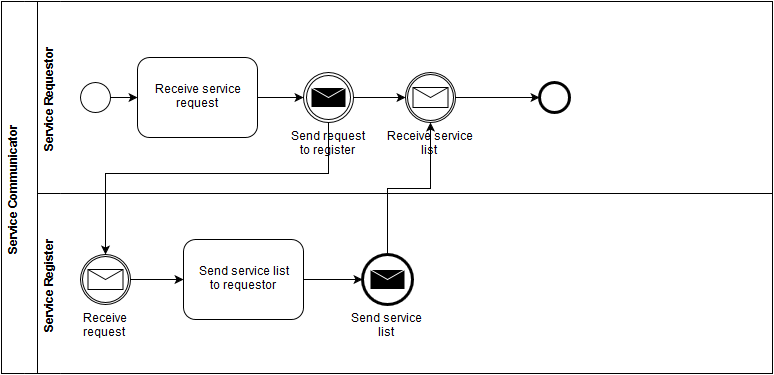

The diagram above was exported from draw.io. Its source (the exported page's mxGraphModel, read from the mxfile embedded in the PNG):
<mxGraphModel dx="880" dy="456" grid="0" gridSize="10" guides="1" tooltips="1" connect="1" arrows="1" fold="1" page="1" pageScale="1" pageWidth="826" pageHeight="1169" background="#ffffff" math="0">
  <root>
    <mxCell id="0" />
    <mxCell id="1" parent="0" />
    <mxCell id="2" value="Service Communicator&lt;br&gt;" style="swimlane;html=1;horizontal=0;swimlaneFillColor=white;swimlaneLine=0;" vertex="1" parent="1">
      <mxGeometry x="39" y="35" width="771" height="372" as="geometry" />
    </mxCell>
    <mxCell id="3" value="Service Requestor&lt;br&gt;" style="swimlane;html=1;horizontal=0;swimlaneFillColor=white;swimlaneLine=0;" vertex="1" parent="2">
      <mxGeometry x="36" width="735" height="192" as="geometry" />
    </mxCell>
    <mxCell id="11" style="edgeStyle=orthogonalEdgeStyle;rounded=0;html=1;" edge="1" parent="3" source="8" target="10">
      <mxGeometry relative="1" as="geometry" />
    </mxCell>
    <mxCell id="8" value="" style="shape=mxgraph.bpmn.shape;html=1;verticalLabelPosition=bottom;labelBackgroundColor=#ffffff;verticalAlign=top;perimeter=ellipsePerimeter;outline=standard;symbol=general;" vertex="1" parent="3">
      <mxGeometry x="43" y="81" width="30" height="30" as="geometry" />
    </mxCell>
    <mxCell id="10" value="Receive service&lt;br&gt;request&lt;br&gt;" style="shape=ext;rounded=1;html=1;whiteSpace=wrap;" vertex="1" parent="3">
      <mxGeometry x="100" y="56" width="120" height="80" as="geometry" />
    </mxCell>
    <mxCell id="23" style="edgeStyle=orthogonalEdgeStyle;rounded=0;html=1;entryX=0;entryY=0.5;" edge="1" parent="3" source="12" target="22">
      <mxGeometry relative="1" as="geometry" />
    </mxCell>
    <mxCell id="12" value="Send request&lt;br&gt;to register&lt;br&gt;" style="shape=mxgraph.bpmn.shape;html=1;verticalLabelPosition=bottom;labelBackgroundColor=#ffffff;verticalAlign=top;perimeter=ellipsePerimeter;outline=throwing;symbol=message;" vertex="1" parent="3">
      <mxGeometry x="266" y="71" width="50" height="50" as="geometry" />
    </mxCell>
    <mxCell id="26" style="edgeStyle=orthogonalEdgeStyle;rounded=0;html=1;entryX=0;entryY=0.5;" edge="1" parent="3" source="22" target="25">
      <mxGeometry relative="1" as="geometry" />
    </mxCell>
    <mxCell id="22" value="Receive service&lt;br&gt;list&lt;br&gt;" style="shape=mxgraph.bpmn.shape;html=1;verticalLabelPosition=bottom;labelBackgroundColor=#ffffff;verticalAlign=top;perimeter=ellipsePerimeter;outline=catching;symbol=message;" vertex="1" parent="3">
      <mxGeometry x="368" y="71" width="50" height="50" as="geometry" />
    </mxCell>
    <mxCell id="25" value="" style="shape=mxgraph.bpmn.shape;html=1;verticalLabelPosition=bottom;labelBackgroundColor=#ffffff;verticalAlign=top;perimeter=ellipsePerimeter;outline=end;symbol=general;" vertex="1" parent="3">
      <mxGeometry x="502" y="81" width="30" height="30" as="geometry" />
    </mxCell>
    <mxCell id="5" value="Service Register&lt;br&gt;" style="swimlane;html=1;horizontal=0;swimlaneFillColor=white;swimlaneLine=0;" vertex="1" parent="2">
      <mxGeometry x="36" y="192" width="735" height="180" as="geometry" />
    </mxCell>
    <mxCell id="18" style="edgeStyle=orthogonalEdgeStyle;rounded=0;html=1;entryX=0;entryY=0.5;" edge="1" parent="5" source="14" target="17">
      <mxGeometry relative="1" as="geometry" />
    </mxCell>
    <mxCell id="14" value="Receive&lt;br&gt;request&lt;br&gt;" style="shape=mxgraph.bpmn.shape;html=1;verticalLabelPosition=bottom;labelBackgroundColor=#ffffff;verticalAlign=top;perimeter=ellipsePerimeter;outline=catching;symbol=message;" vertex="1" parent="5">
      <mxGeometry x="43" y="61" width="50" height="50" as="geometry" />
    </mxCell>
    <mxCell id="17" value="Send service list&lt;br&gt;to requestor&lt;br&gt;" style="shape=ext;rounded=1;html=1;whiteSpace=wrap;" vertex="1" parent="5">
      <mxGeometry x="146" y="46" width="120" height="80" as="geometry" />
    </mxCell>
    <mxCell id="20" value="Send service&lt;br&gt;list&lt;br&gt;" style="shape=mxgraph.bpmn.shape;html=1;verticalLabelPosition=bottom;labelBackgroundColor=#ffffff;verticalAlign=top;perimeter=ellipsePerimeter;outline=end;symbol=message;" vertex="1" parent="5">
      <mxGeometry x="325" y="61" width="50" height="50" as="geometry" />
    </mxCell>
    <mxCell id="15" style="edgeStyle=orthogonalEdgeStyle;rounded=0;html=1;entryX=0.5;entryY=0;" edge="1" parent="2" source="12" target="14">
      <mxGeometry relative="1" as="geometry">
        <Array as="points">
          <mxPoint x="327" y="172" />
          <mxPoint x="104" y="172" />
        </Array>
      </mxGeometry>
    </mxCell>
    <mxCell id="24" style="edgeStyle=orthogonalEdgeStyle;rounded=0;html=1;" edge="1" parent="2" source="20" target="22">
      <mxGeometry relative="1" as="geometry" />
    </mxCell>
    <mxCell id="13" style="edgeStyle=orthogonalEdgeStyle;rounded=0;html=1;" edge="1" parent="1" source="10">
      <mxGeometry relative="1" as="geometry">
        <mxPoint x="341" y="131" as="targetPoint" />
      </mxGeometry>
    </mxCell>
    <mxCell id="21" style="edgeStyle=orthogonalEdgeStyle;rounded=0;html=1;" edge="1" parent="1" source="17">
      <mxGeometry relative="1" as="geometry">
        <mxPoint x="400" y="313" as="targetPoint" />
      </mxGeometry>
    </mxCell>
  </root>
</mxGraphModel>